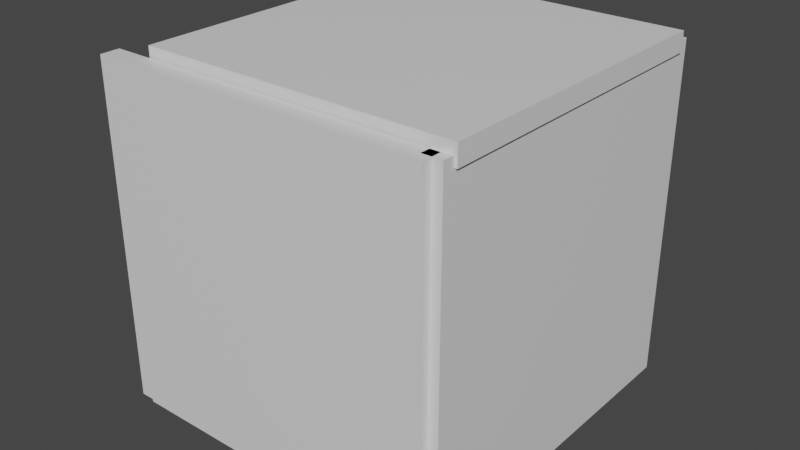 # Source: cage.blend  (saved by Blender 3.2.14; exported with 4.5.12 LTS)
import bpy
from mathutils import Matrix  # noqa: F401  (used for matrix-valued properties, if any)

bpy.ops.wm.read_factory_settings(use_empty=True)
scene = bpy.context.scene
scene.name = 'Scene'

# ---- collections
col_collection = bpy.data.collections.new('Collection'); scene.collection.children.link(col_collection)

# ---- materials (node trees are filled in below, after node groups)
mat_material = bpy.data.materials.new('Material')
mat_material.alpha_threshold = 0.0
mat_material.use_transparent_shadow = False
mat_material.line_color = (0.0, 0.0, 0.0, 1.0)
mat_material_001 = bpy.data.materials.new('Material.001')
mat_material_001.alpha_threshold = 0.0
mat_material_001.use_transparent_shadow = False
mat_material_001.line_color = (0.0, 0.0, 0.0, 1.0)
mat_material_002 = bpy.data.materials.new('Material.002')
mat_material_002.alpha_threshold = 0.0
mat_material_002.use_transparent_shadow = False
mat_material_002.line_color = (0.0, 0.0, 0.0, 1.0)
mat_material_003 = bpy.data.materials.new('Material.003')
mat_material_003.alpha_threshold = 0.0
mat_material_003.use_transparent_shadow = False
mat_material_003.line_color = (0.0, 0.0, 0.0, 1.0)
mat_material_004 = bpy.data.materials.new('Material.004')
mat_material_004.alpha_threshold = 0.0
mat_material_004.use_transparent_shadow = False
mat_material_004.line_color = (0.0, 0.0, 0.0, 1.0)
mat_material_005 = bpy.data.materials.new('Material.005')
mat_material_005.alpha_threshold = 0.0
mat_material_005.use_transparent_shadow = False
mat_material_005.line_color = (0.0, 0.0, 0.0, 1.0)
mat_material_006 = bpy.data.materials.new('Material.006')
mat_material_006.alpha_threshold = 0.0
mat_material_006.use_transparent_shadow = False
mat_material_006.line_color = (0.0, 0.0, 0.0, 1.0)

# ---- material node trees
mat_material.use_nodes = True; mat_material.node_tree.nodes.clear()
_N = mat_material.node_tree.nodes; _L = mat_material.node_tree.links
n0 = _N.new('ShaderNodeOutputMaterial'); n0.name = 'Material Output'; n0.location = (300, 300)
n1 = _N.new('ShaderNodeBsdfPrincipled'); n1.name = 'Principled BSDF'; n1.location = (10, 300)
n1.distribution = 'GGX'
n1.subsurface_method = 'RANDOM_WALK_SKIN'
n1.inputs[2].default_value = 0.4
n1.inputs[3].default_value = 1.45
n1.inputs[27].default_value = (0.0, 0.0, 0.0, 1.0)
n1.inputs[28].default_value = 1.0
_L.new(n1.outputs[0], n0.inputs[0])
n0.is_active_output = True
mat_material_001.use_nodes = True; mat_material_001.node_tree.nodes.clear()
_N = mat_material_001.node_tree.nodes; _L = mat_material_001.node_tree.links
n0 = _N.new('ShaderNodeOutputMaterial'); n0.name = 'Material Output'; n0.location = (300, 300)
n1 = _N.new('ShaderNodeBsdfPrincipled'); n1.name = 'Principled BSDF'; n1.location = (10, 300)
n1.distribution = 'GGX'
n1.subsurface_method = 'RANDOM_WALK_SKIN'
n1.inputs[2].default_value = 0.4
n1.inputs[3].default_value = 1.45
n1.inputs[27].default_value = (0.0, 0.0, 0.0, 1.0)
n1.inputs[28].default_value = 1.0
_L.new(n1.outputs[0], n0.inputs[0])
n0.is_active_output = True
mat_material_002.use_nodes = True; mat_material_002.node_tree.nodes.clear()
_N = mat_material_002.node_tree.nodes; _L = mat_material_002.node_tree.links
n0 = _N.new('ShaderNodeOutputMaterial'); n0.name = 'Material Output'; n0.location = (300, 300)
n1 = _N.new('ShaderNodeBsdfPrincipled'); n1.name = 'Principled BSDF'; n1.location = (10, 300)
n1.distribution = 'GGX'
n1.subsurface_method = 'RANDOM_WALK_SKIN'
n1.inputs[2].default_value = 0.4
n1.inputs[3].default_value = 1.45
n1.inputs[27].default_value = (0.0, 0.0, 0.0, 1.0)
n1.inputs[28].default_value = 1.0
_L.new(n1.outputs[0], n0.inputs[0])
n0.is_active_output = True
mat_material_003.use_nodes = True; mat_material_003.node_tree.nodes.clear()
_N = mat_material_003.node_tree.nodes; _L = mat_material_003.node_tree.links
n0 = _N.new('ShaderNodeOutputMaterial'); n0.name = 'Material Output'; n0.location = (300, 300)
n1 = _N.new('ShaderNodeBsdfPrincipled'); n1.name = 'Principled BSDF'; n1.location = (10, 300)
n1.distribution = 'GGX'
n1.subsurface_method = 'RANDOM_WALK_SKIN'
n1.inputs[2].default_value = 0.4
n1.inputs[3].default_value = 1.45
n1.inputs[27].default_value = (0.0, 0.0, 0.0, 1.0)
n1.inputs[28].default_value = 1.0
_L.new(n1.outputs[0], n0.inputs[0])
n0.is_active_output = True
mat_material_004.use_nodes = True; mat_material_004.node_tree.nodes.clear()
_N = mat_material_004.node_tree.nodes; _L = mat_material_004.node_tree.links
n0 = _N.new('ShaderNodeOutputMaterial'); n0.name = 'Material Output'; n0.location = (300, 300)
n1 = _N.new('ShaderNodeBsdfPrincipled'); n1.name = 'Principled BSDF'; n1.location = (10, 300)
n1.distribution = 'GGX'
n1.subsurface_method = 'RANDOM_WALK_SKIN'
n1.inputs[2].default_value = 0.4
n1.inputs[3].default_value = 1.45
n1.inputs[27].default_value = (0.0, 0.0, 0.0, 1.0)
n1.inputs[28].default_value = 1.0
_L.new(n1.outputs[0], n0.inputs[0])
n0.is_active_output = True
mat_material_005.use_nodes = True; mat_material_005.node_tree.nodes.clear()
_N = mat_material_005.node_tree.nodes; _L = mat_material_005.node_tree.links
n0 = _N.new('ShaderNodeOutputMaterial'); n0.name = 'Material Output'; n0.location = (300, 300)
n1 = _N.new('ShaderNodeBsdfPrincipled'); n1.name = 'Principled BSDF'; n1.location = (10, 300)
n1.distribution = 'GGX'
n1.subsurface_method = 'RANDOM_WALK_SKIN'
n1.inputs[2].default_value = 0.4
n1.inputs[3].default_value = 1.45
n1.inputs[27].default_value = (0.0, 0.0, 0.0, 1.0)
n1.inputs[28].default_value = 1.0
_L.new(n1.outputs[0], n0.inputs[0])
n0.is_active_output = True
mat_material_006.use_nodes = True; mat_material_006.node_tree.nodes.clear()
_N = mat_material_006.node_tree.nodes; _L = mat_material_006.node_tree.links
n0 = _N.new('ShaderNodeOutputMaterial'); n0.name = 'Material Output'; n0.location = (300, 300)
n1 = _N.new('ShaderNodeBsdfPrincipled'); n1.name = 'Principled BSDF'; n1.location = (10, 300)
n1.distribution = 'GGX'
n1.subsurface_method = 'RANDOM_WALK_SKIN'
n1.inputs[2].default_value = 0.4
n1.inputs[3].default_value = 1.45
n1.inputs[27].default_value = (0.0, 0.0, 0.0, 1.0)
n1.inputs[28].default_value = 1.0
_L.new(n1.outputs[0], n0.inputs[0])
n0.is_active_output = True

# ---- world
world_world = bpy.data.worlds.new('World'); scene.world = world_world
world_world.use_nodes = True; world_world.node_tree.nodes.clear()
_N = world_world.node_tree.nodes; _L = world_world.node_tree.links
n0 = _N.new('ShaderNodeOutputWorld'); n0.name = 'World Output'; n0.location = (300, 300)
n1 = _N.new('ShaderNodeBackground'); n1.name = 'Background'; n1.location = (10, 300)
n1.inputs[0].default_value = (0.05088, 0.05088, 0.05088, 1.0)
_L.new(n1.outputs[0], n0.inputs[0])
n0.is_active_output = True
world_world.color = (0.05088, 0.05088, 0.05088)
world_world.use_sun_shadow = False
world_world.sun_shadow_jitter_overblur = 0.0

# ---- meshes
me_cube = bpy.data.meshes.new('Cube')
me_cube.from_pydata([(1.0, 1.0, 1.0), (1.0, 1.0, -1.0), (1.0, -1.0, 1.0), (1.0, -1.0, -1.0), (-1.0, 1.0, 1.0), (-1.0, 1.0, -1.0), (-1.0, -1.0, 1.0), (-1.0, -1.0, -1.0)], [], [(0, 4, 6, 2), (3, 2, 6, 7), (7, 6, 4, 5), (5, 1, 3, 7), (1, 0, 2, 3), (5, 4, 0, 1)])
_uv = me_cube.uv_layers.new(name='UVMap')
_uv.uv.foreach_set('vector', [0.625, 0.5, 0.875, 0.5, 0.875, 0.75, 0.625, 0.75, 0.375, 0.75, 0.625, 0.75, 0.625, 1.0, 0.375, 1.0, 0.375, 0.0, 0.625, 0.0, 0.625, 0.25, 0.375, 0.25, 0.125, 0.5, 0.375, 0.5, 0.375, 0.75, 0.125, 0.75, 0.375, 0.5, 0.625, 0.5, 0.625, 0.75, 0.375, 0.75, 0.375, 0.25, 0.625, 0.25, 0.625, 0.5, 0.375, 0.5])
me_cube.materials.append(mat_material)
me_cube.use_mirror_vertex_groups = False
me_cube.update()
me_cube_001 = bpy.data.meshes.new('Cube.001')
me_cube_001.from_pydata([(1.0, 1.0, 1.0), (1.0, 1.0, -1.0), (1.0, -1.0, 1.0), (1.0, -1.0, -1.0), (-1.0, 1.0, 1.0), (-1.0, 1.0, -1.0), (-1.0, -1.0, 1.0), (-1.0, -1.0, -1.0)], [], [(0, 4, 6, 2), (3, 2, 6, 7), (7, 6, 4, 5), (5, 1, 3, 7), (1, 0, 2, 3), (5, 4, 0, 1)])
_uv = me_cube_001.uv_layers.new(name='UVMap')
_uv.uv.foreach_set('vector', [0.625, 0.5, 0.875, 0.5, 0.875, 0.75, 0.625, 0.75, 0.375, 0.75, 0.625, 0.75, 0.625, 1.0, 0.375, 1.0, 0.375, 0.0, 0.625, 0.0, 0.625, 0.25, 0.375, 0.25, 0.125, 0.5, 0.375, 0.5, 0.375, 0.75, 0.125, 0.75, 0.375, 0.5, 0.625, 0.5, 0.625, 0.75, 0.375, 0.75, 0.375, 0.25, 0.625, 0.25, 0.625, 0.5, 0.375, 0.5])
me_cube_001.materials.append(mat_material_001)
me_cube_001.use_mirror_vertex_groups = False
me_cube_001.update()
me_cube_002 = bpy.data.meshes.new('Cube.002')
me_cube_002.from_pydata([(1.0, 1.0, 1.0), (1.0, 1.0, -1.0), (1.0, -1.0, 1.0), (1.0, -1.0, -1.0), (-1.0, 1.0, 1.0), (-1.0, 1.0, -1.0), (-1.0, -1.0, 1.0), (-1.0, -1.0, -1.0)], [], [(0, 4, 6, 2), (3, 2, 6, 7), (7, 6, 4, 5), (5, 1, 3, 7), (1, 0, 2, 3), (5, 4, 0, 1)])
_uv = me_cube_002.uv_layers.new(name='UVMap')
_uv.uv.foreach_set('vector', [0.625, 0.5, 0.875, 0.5, 0.875, 0.75, 0.625, 0.75, 0.375, 0.75, 0.625, 0.75, 0.625, 1.0, 0.375, 1.0, 0.375, 0.0, 0.625, 0.0, 0.625, 0.25, 0.375, 0.25, 0.125, 0.5, 0.375, 0.5, 0.375, 0.75, 0.125, 0.75, 0.375, 0.5, 0.625, 0.5, 0.625, 0.75, 0.375, 0.75, 0.375, 0.25, 0.625, 0.25, 0.625, 0.5, 0.375, 0.5])
me_cube_002.materials.append(mat_material_002)
me_cube_002.use_mirror_vertex_groups = False
me_cube_002.update()
me_cube_003 = bpy.data.meshes.new('Cube.003')
me_cube_003.from_pydata([(1.0, 1.0, 1.0), (1.0, 1.0, -1.0), (1.0, -1.0, 1.0), (1.0, -1.0, -1.0), (-1.0, 1.0, 1.0), (-1.0, 1.0, -1.0), (-1.0, -1.0, 1.0), (-1.0, -1.0, -1.0)], [], [(0, 4, 6, 2), (3, 2, 6, 7), (7, 6, 4, 5), (5, 1, 3, 7), (1, 0, 2, 3), (5, 4, 0, 1)])
_uv = me_cube_003.uv_layers.new(name='UVMap')
_uv.uv.foreach_set('vector', [0.625, 0.5, 0.875, 0.5, 0.875, 0.75, 0.625, 0.75, 0.375, 0.75, 0.625, 0.75, 0.625, 1.0, 0.375, 1.0, 0.375, 0.0, 0.625, 0.0, 0.625, 0.25, 0.375, 0.25, 0.125, 0.5, 0.375, 0.5, 0.375, 0.75, 0.125, 0.75, 0.375, 0.5, 0.625, 0.5, 0.625, 0.75, 0.375, 0.75, 0.375, 0.25, 0.625, 0.25, 0.625, 0.5, 0.375, 0.5])
me_cube_003.materials.append(mat_material_003)
me_cube_003.use_mirror_vertex_groups = False
me_cube_003.update()
me_cube_004 = bpy.data.meshes.new('Cube.004')
me_cube_004.from_pydata([(1.0, 1.0, 1.0), (1.0, 1.0, -1.0), (1.0, -1.0, 1.0), (1.0, -1.0, -1.0), (-1.0, 1.0, 1.0), (-1.0, 1.0, -1.0), (-1.0, -1.0, 1.0), (-1.0, -1.0, -1.0)], [], [(0, 4, 6, 2), (3, 2, 6, 7), (7, 6, 4, 5), (5, 1, 3, 7), (1, 0, 2, 3), (5, 4, 0, 1)])
_uv = me_cube_004.uv_layers.new(name='UVMap')
_uv.uv.foreach_set('vector', [0.625, 0.5, 0.875, 0.5, 0.875, 0.75, 0.625, 0.75, 0.375, 0.75, 0.625, 0.75, 0.625, 1.0, 0.375, 1.0, 0.375, 0.0, 0.625, 0.0, 0.625, 0.25, 0.375, 0.25, 0.125, 0.5, 0.375, 0.5, 0.375, 0.75, 0.125, 0.75, 0.375, 0.5, 0.625, 0.5, 0.625, 0.75, 0.375, 0.75, 0.375, 0.25, 0.625, 0.25, 0.625, 0.5, 0.375, 0.5])
me_cube_004.materials.append(mat_material_004)
me_cube_004.use_mirror_vertex_groups = False
me_cube_004.update()
me_cube_005 = bpy.data.meshes.new('Cube.005')
me_cube_005.from_pydata([(1.0, 1.0, 1.0), (1.0, 1.0, -1.0), (1.0, -1.0, 1.0), (1.0, -1.0, -1.0), (-1.0, 1.0, 1.0), (-1.0, 1.0, -1.0), (-1.0, -1.0, 1.0), (-1.0, -1.0, -1.0)], [], [(0, 4, 6, 2), (3, 2, 6, 7), (7, 6, 4, 5), (5, 1, 3, 7), (1, 0, 2, 3), (5, 4, 0, 1)])
_uv = me_cube_005.uv_layers.new(name='UVMap')
_uv.uv.foreach_set('vector', [0.625, 0.5, 0.875, 0.5, 0.875, 0.75, 0.625, 0.75, 0.375, 0.75, 0.625, 0.75, 0.625, 1.0, 0.375, 1.0, 0.375, 0.0, 0.625, 0.0, 0.625, 0.25, 0.375, 0.25, 0.125, 0.5, 0.375, 0.5, 0.375, 0.75, 0.125, 0.75, 0.375, 0.5, 0.625, 0.5, 0.625, 0.75, 0.375, 0.75, 0.375, 0.25, 0.625, 0.25, 0.625, 0.5, 0.375, 0.5])
me_cube_005.materials.append(mat_material_005)
me_cube_005.use_mirror_vertex_groups = False
me_cube_005.update()
me_cube_006 = bpy.data.meshes.new('Cube.006')
me_cube_006.from_pydata([(1.0, 1.0, 1.0), (1.0, 1.0, -1.0), (1.0, -1.0, 1.0), (1.0, -1.0, -1.0), (-1.0, 1.0, 1.0), (-1.0, 1.0, -1.0), (-1.0, -1.0, 1.0), (-1.0, -1.0, -1.0)], [], [(0, 4, 6, 2), (3, 2, 6, 7), (7, 6, 4, 5), (5, 1, 3, 7), (1, 0, 2, 3), (5, 4, 0, 1)])
_uv = me_cube_006.uv_layers.new(name='UVMap')
_uv.uv.foreach_set('vector', [0.625, 0.5, 0.875, 0.5, 0.875, 0.75, 0.625, 0.75, 0.375, 0.75, 0.625, 0.75, 0.625, 1.0, 0.375, 1.0, 0.375, 0.0, 0.625, 0.0, 0.625, 0.25, 0.375, 0.25, 0.125, 0.5, 0.375, 0.5, 0.375, 0.75, 0.125, 0.75, 0.375, 0.5, 0.625, 0.5, 0.625, 0.75, 0.375, 0.75, 0.375, 0.25, 0.625, 0.25, 0.625, 0.5, 0.375, 0.5])
me_cube_006.materials.append(mat_material_006)
me_cube_006.use_mirror_vertex_groups = False
me_cube_006.update()

# ---- objects
ob_cube = bpy.data.objects.new('Cube', me_cube)
ob_cube_001 = bpy.data.objects.new('Cube.001', me_cube_001)
ob_cube_002 = bpy.data.objects.new('Cube.002', me_cube_002)
ob_cube_003 = bpy.data.objects.new('Cube.003', me_cube_003)
ob_cube_004 = bpy.data.objects.new('Cube.004', me_cube_004)
ob_cube_005 = bpy.data.objects.new('Cube.005', me_cube_005)
ob_cube_006 = bpy.data.objects.new('Cube.006', me_cube_006)

# ---- transforms, parenting, visibility, modifiers, constraints
ob_cube.location = (-0.3698, 0.0, 0.2639)
ob_cube.scale = (0.02, 0.35, 0.02)
ob_cube.lock_rotations_4d = False
ob_cube.empty_display_type = 'ARROWS'
ob_cube.lineart.crease_threshold = 0.0
ob_cube_001.location = (-0.01982, 0.0, 0.02746)
ob_cube_001.scale = (0.35, 0.35, 0.02)
ob_cube_001.lock_rotations_4d = False
ob_cube_001.empty_display_type = 'ARROWS'
ob_cube_001.lineart.crease_threshold = 0.0
ob_cube_002.location = (-0.01982, -0.35, 0.3875)
ob_cube_002.scale = (0.35, 0.02, 0.35)
ob_cube_002.lock_rotations_4d = False
ob_cube_002.empty_display_type = 'ARROWS'
ob_cube_002.lineart.crease_threshold = 0.0
ob_cube_003.location = (-0.01982, 0.35, 0.3875)
ob_cube_003.scale = (0.35, 0.02, 0.35)
ob_cube_003.lock_rotations_4d = False
ob_cube_003.empty_display_type = 'ARROWS'
ob_cube_003.lineart.crease_threshold = 0.0
ob_cube_004.location = (0.3302, 0.0, 0.3875)
ob_cube_004.scale = (0.02, 0.35, 0.35)
ob_cube_004.lock_rotations_4d = False
ob_cube_004.empty_display_type = 'ARROWS'
ob_cube_004.lineart.crease_threshold = 0.0
ob_cube_005.location = (-0.3698, 0.0, 0.4875)
ob_cube_005.scale = (0.02, 0.35, 0.02)
ob_cube_005.lock_rotations_4d = False
ob_cube_005.empty_display_type = 'ARROWS'
ob_cube_005.lineart.crease_threshold = 0.0
ob_cube_006.location = (0.03018, 0.0, 0.7375)
ob_cube_006.scale = (0.325, 0.325, 0.02)
ob_cube_006.lock_rotations_4d = False
ob_cube_006.empty_display_type = 'ARROWS'
ob_cube_006.lineart.crease_threshold = 0.0

# ---- collection membership
col_collection.objects.link(ob_cube)
col_collection.objects.link(ob_cube_001)
col_collection.objects.link(ob_cube_002)
col_collection.objects.link(ob_cube_003)
col_collection.objects.link(ob_cube_004)
col_collection.objects.link(ob_cube_005)
col_collection.objects.link(ob_cube_006)

# ---- scene / render settings (as saved in the file)
scene.frame_start = 1; scene.frame_end = 250; scene.frame_set(1)
scene.render.engine = 'BLENDER_EEVEE_NEXT'
scene.cycles.sampling_pattern = 'TABULATED_SOBOL'
scene.cycles.use_light_tree = False
scene.view_settings.view_transform = 'Filmic'
bpy.context.view_layer.update()

# ---- added for rendering (the .blend has no active camera and no usable light): camera, sun
cam_auto = bpy.data.cameras.new('AutoCamera')
cam_auto.lens = 50.0
cam_auto.sensor_width = 36.0
cam_auto.clip_end = 1000.0
ob_auto_camera = bpy.data.objects.new('AutoCamera', cam_auto)
scene.collection.objects.link(ob_auto_camera)
ob_auto_camera.location = (1.17659, -1.43269, 1.33759)
ob_auto_camera.rotation_euler = (1.09748, -7.21219e-08, 0.694738)
scene.camera = ob_auto_camera
light_auto_sun = bpy.data.lights.new('AutoSun', 'SUN')
light_auto_sun.energy = 3.0
light_auto_sun.angle = 0.0523599
ob_auto_sun = bpy.data.objects.new('AutoSun', light_auto_sun)
scene.collection.objects.link(ob_auto_sun)
ob_auto_sun.rotation_euler = (0.872665, 0.174533, 0.523599)
bpy.context.view_layer.update()
